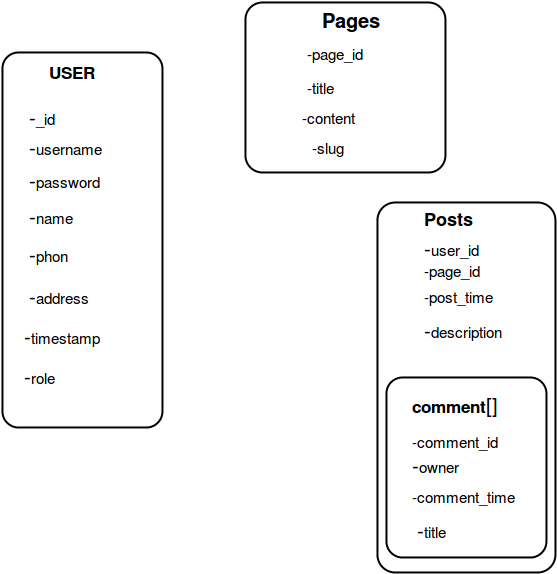

The diagram above was exported from draw.io. Its source (the exported page's mxGraphModel, read from the mxfile embedded in the PNG):
<mxGraphModel dx="473" dy="496" grid="1" gridSize="10" guides="1" tooltips="1" connect="1" arrows="1" fold="1" page="1" pageScale="1" pageWidth="826" pageHeight="1169" background="#ffffff" math="0">
  <root>
    <mxCell id="0" />
    <mxCell id="1" parent="0" />
    <mxCell id="2" value="" style="strokeWidth=2;rounded=1;arcSize=10;whiteSpace=wrap;html=1;fillColor=none;fontSize=20;" parent="1" vertex="1">
      <mxGeometry x="57" y="140" width="160" height="375" as="geometry" />
    </mxCell>
    <mxCell id="4" value="&lt;font style=&quot;font-size: 17px&quot;&gt;&lt;b&gt;USER&lt;/b&gt;&lt;/font&gt;" style="text;html=1;fontSize=20;" parent="1" vertex="1">
      <mxGeometry x="102" y="141" width="70" height="40" as="geometry" />
    </mxCell>
    <mxCell id="7" value="-&lt;font style=&quot;font-size: 15px&quot;&gt;username&lt;/font&gt;" style="text;html=1;resizable=0;points=[];autosize=1;align=left;verticalAlign=top;spacingTop=-4;fontSize=20;" parent="1" vertex="1">
      <mxGeometry x="82" y="221" width="90" height="30" as="geometry" />
    </mxCell>
    <mxCell id="9" value="-&lt;font style=&quot;font-size: 15px&quot;&gt;password&lt;/font&gt;" style="text;html=1;fontSize=20;" parent="1" vertex="1">
      <mxGeometry x="82" y="250" width="90" height="40" as="geometry" />
    </mxCell>
    <mxCell id="10" value="-&lt;font style=&quot;font-size: 15px&quot;&gt;_id&lt;/font&gt;" style="text;html=1;resizable=0;points=[];autosize=1;align=left;verticalAlign=top;spacingTop=-4;fontSize=20;" parent="1" vertex="1">
      <mxGeometry x="82" y="191" width="40" height="30" as="geometry" />
    </mxCell>
    <mxCell id="11" value="-&lt;font style=&quot;font-size: 15px&quot;&gt;timestamp&lt;/font&gt;" style="text;html=1;resizable=0;points=[];autosize=1;align=left;verticalAlign=top;spacingTop=-4;fontSize=20;" parent="1" vertex="1">
      <mxGeometry x="77" y="410" width="90" height="30" as="geometry" />
    </mxCell>
    <mxCell id="12" value="-&lt;font style=&quot;font-size: 15px&quot;&gt;name&lt;/font&gt;" style="text;html=1;resizable=0;points=[];autosize=1;align=left;verticalAlign=top;spacingTop=-4;fontSize=20;" parent="1" vertex="1">
      <mxGeometry x="82" y="290" width="60" height="30" as="geometry" />
    </mxCell>
    <mxCell id="13" value="-&lt;font style=&quot;font-size: 15px&quot;&gt;address&lt;/font&gt;" style="text;html=1;resizable=0;points=[];autosize=1;align=left;verticalAlign=top;spacingTop=-4;fontSize=20;" parent="1" vertex="1">
      <mxGeometry x="82" y="370" width="80" height="30" as="geometry" />
    </mxCell>
    <mxCell id="14" value="-&lt;font style=&quot;font-size: 15px&quot;&gt;phon&lt;/font&gt;" style="text;html=1;resizable=0;points=[];autosize=1;align=left;verticalAlign=top;spacingTop=-4;fontSize=20;" parent="1" vertex="1">
      <mxGeometry x="82" y="328" width="50" height="30" as="geometry" />
    </mxCell>
    <mxCell id="15" value="-&lt;font style=&quot;font-size: 15px&quot;&gt;role&lt;/font&gt;" style="text;html=1;resizable=0;points=[];autosize=1;align=left;verticalAlign=top;spacingTop=-4;fontSize=20;" parent="1" vertex="1">
      <mxGeometry x="77" y="450" width="50" height="30" as="geometry" />
    </mxCell>
    <mxCell id="20" value="" style="strokeWidth=2;rounded=1;arcSize=10;whiteSpace=wrap;html=1;fillColor=none;fontSize=20;" parent="1" vertex="1">
      <mxGeometry x="300" y="90" width="200" height="170" as="geometry" />
    </mxCell>
    <mxCell id="21" value="&lt;font style=&quot;font-size: 15px&quot;&gt;-page&lt;/font&gt;&lt;font style=&quot;font-size: 15px&quot;&gt;_id&lt;/font&gt;" style="text;html=1;resizable=0;points=[];autosize=1;align=left;verticalAlign=top;spacingTop=-4;fontSize=20;" parent="1" vertex="1">
      <mxGeometry x="360" y="126" width="70" height="30" as="geometry" />
    </mxCell>
    <mxCell id="22" value="&lt;font style=&quot;font-size: 20px;&quot;&gt;&lt;b&gt;Pages&lt;/b&gt;&lt;/font&gt;" style="text;html=1;fontSize=20;" parent="1" vertex="1">
      <mxGeometry x="375" y="90" width="80" height="40" as="geometry" />
    </mxCell>
    <mxCell id="25" value="&lt;font style=&quot;font-size: 15px;&quot;&gt;-title&lt;/font&gt;" style="text;html=1;fontSize=20;" parent="1" vertex="1">
      <mxGeometry x="360" y="156" width="50" height="40" as="geometry" />
    </mxCell>
    <mxCell id="26" value="&lt;font style=&quot;font-size: 15px;&quot;&gt;-content&lt;/font&gt;" style="text;html=1;fontSize=20;" parent="1" vertex="1">
      <mxGeometry x="355" y="186" width="80" height="40" as="geometry" />
    </mxCell>
    <mxCell id="27" value="&lt;font style=&quot;font-size: 15px;&quot;&gt;-slug&lt;/font&gt;" style="text;html=1;fontSize=20;" parent="1" vertex="1">
      <mxGeometry x="365" y="216" width="60" height="40" as="geometry" />
    </mxCell>
    <mxCell id="28" value="" style="strokeWidth=2;rounded=1;arcSize=10;whiteSpace=wrap;html=1;fillColor=none;fontSize=20;" parent="1" vertex="1">
      <mxGeometry x="432" y="290" width="178" height="370" as="geometry" />
    </mxCell>
    <mxCell id="29" value="&lt;font style=&quot;font-size: 18px&quot;&gt;&lt;b&gt;Posts&lt;/b&gt;&lt;/font&gt; &lt;br&gt;" style="text;html=1;fontSize=20;" parent="1" vertex="1">
      <mxGeometry x="477" y="288" width="70" height="40" as="geometry" />
    </mxCell>
    <mxCell id="34" value="-&lt;font style=&quot;font-size: 15px&quot;&gt;user_id&lt;/font&gt;" style="text;html=1;fontSize=20;" parent="1" vertex="1">
      <mxGeometry x="477" y="318" width="70" height="40" as="geometry" />
    </mxCell>
    <mxCell id="35" value="-&lt;font style=&quot;font-size: 15px&quot;&gt;description&lt;/font&gt;" style="text;html=1;fontSize=20;" parent="1" vertex="1">
      <mxGeometry x="477" y="400" width="80" height="40" as="geometry" />
    </mxCell>
    <mxCell id="36" value="&lt;font style=&quot;font-size: 15px;&quot;&gt;-post_time&lt;/font&gt;" style="text;html=1;fontSize=20;" parent="1" vertex="1">
      <mxGeometry x="477" y="365" width="90" height="40" as="geometry" />
    </mxCell>
    <mxCell id="37" value="" style="strokeWidth=2;rounded=1;arcSize=10;whiteSpace=wrap;html=1;fillColor=none;fontSize=20;" parent="1" vertex="1">
      <mxGeometry x="441" y="465" width="160" height="180" as="geometry" />
    </mxCell>
    <mxCell id="39" value="&lt;font style=&quot;font-size: 17px&quot;&gt;&lt;b&gt;comment&lt;/b&gt;&lt;/font&gt;[]" style="text;html=1;fontSize=20;" parent="1" vertex="1">
      <mxGeometry x="465" y="475" width="100" height="40" as="geometry" />
    </mxCell>
    <mxCell id="40" value="&lt;font style=&quot;font-size: 15px&quot;&gt;-comment_id&lt;/font&gt;" style="text;html=1;fontSize=20;" parent="1" vertex="1">
      <mxGeometry x="465" y="510" width="100" height="40" as="geometry" />
    </mxCell>
    <mxCell id="42" value="-&lt;font style=&quot;font-size: 15px&quot;&gt;owner&lt;/font&gt;" style="text;html=1;fontSize=20;" parent="1" vertex="1">
      <mxGeometry x="465" y="535" width="70" height="40" as="geometry" />
    </mxCell>
    <mxCell id="43" value="&lt;font style=&quot;font-size: 15px;&quot;&gt;-comment_time&lt;/font&gt;" style="text;html=1;fontSize=20;" parent="1" vertex="1">
      <mxGeometry x="465" y="565" width="130" height="40" as="geometry" />
    </mxCell>
    <mxCell id="45" value="-&lt;font style=&quot;font-size: 15px&quot;&gt;title&lt;/font&gt;" style="text;html=1;fontSize=20;" parent="1" vertex="1">
      <mxGeometry x="470" y="600" width="50" height="40" as="geometry" />
    </mxCell>
    <mxCell id="48" value="&lt;font style=&quot;font-size: 15px&quot;&gt;-page&lt;/font&gt;&lt;font style=&quot;font-size: 15px&quot;&gt;_id&lt;/font&gt;" style="text;html=1;resizable=0;points=[];autosize=1;align=left;verticalAlign=top;spacingTop=-4;fontSize=20;" vertex="1" parent="1">
      <mxGeometry x="477" y="343" width="70" height="30" as="geometry" />
    </mxCell>
  </root>
</mxGraphModel>